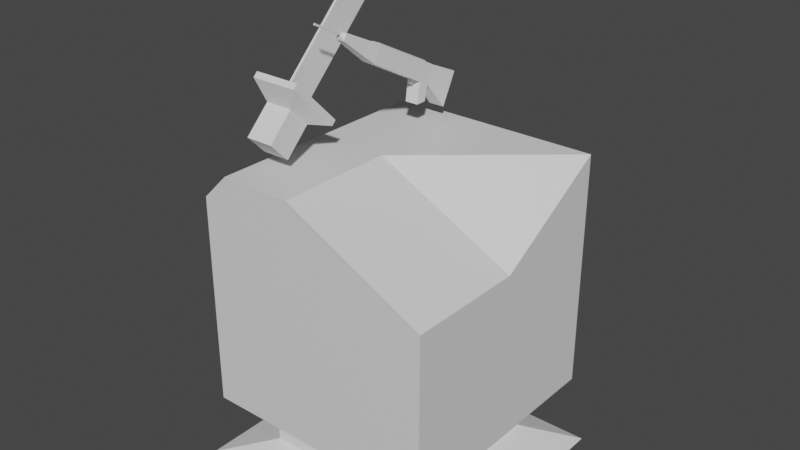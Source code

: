 # Source: barracks_1.blend  (saved by Blender 2.93.20; exported with 4.5.12 LTS)
import bpy
from mathutils import Matrix  # noqa: F401  (used for matrix-valued properties, if any)

bpy.ops.wm.read_factory_settings(use_empty=True)
scene = bpy.context.scene
scene.name = 'Scene'

# ---- collections
col_collection = bpy.data.collections.new('Collection'); scene.collection.children.link(col_collection)

# ---- materials (node trees are filled in below, after node groups)
mat_material = bpy.data.materials.new('Material')
mat_material.alpha_threshold = 0.0
mat_material.use_transparent_shadow = False
mat_material.line_color = (0.0, 0.0, 0.0, 1.0)

# ---- material node trees
mat_material.use_nodes = True; mat_material.node_tree.nodes.clear()
_N = mat_material.node_tree.nodes; _L = mat_material.node_tree.links
n0 = _N.new('ShaderNodeOutputMaterial'); n0.name = 'Material Output'; n0.location = (300, 300)
n1 = _N.new('ShaderNodeBsdfPrincipled'); n1.name = 'Principled BSDF'; n1.location = (10, 300)
n1.distribution = 'GGX'
n1.subsurface_method = 'BURLEY'
n1.inputs[2].default_value = 0.4
n1.inputs[3].default_value = 1.45
n1.inputs[27].default_value = (0.0, 0.0, 0.0, 1.0)
n1.inputs[28].default_value = 1.0
_L.new(n1.outputs[0], n0.inputs[0])
n0.is_active_output = True

# ---- world
world_world = bpy.data.worlds.new('World'); scene.world = world_world
world_world.use_nodes = True; world_world.node_tree.nodes.clear()
_N = world_world.node_tree.nodes; _L = world_world.node_tree.links
n0 = _N.new('ShaderNodeOutputWorld'); n0.name = 'World Output'; n0.location = (300, 300)
n1 = _N.new('ShaderNodeBackground'); n1.name = 'Background'; n1.location = (10, 300)
n1.inputs[0].default_value = (0.05088, 0.05088, 0.05088, 1.0)
_L.new(n1.outputs[0], n0.inputs[0])
n0.is_active_output = True
world_world.color = (0.05088, 0.05088, 0.05088)
world_world.use_sun_shadow = False
world_world.sun_shadow_jitter_overblur = 0.0

# ---- meshes
me_cube = bpy.data.meshes.new('Cube')
me_cube.from_pydata([(1.0, 1.0, 1.0), (0.6992, 0.6992, -1.115), (1.0, -1.0, 0.4077), (0.8549, -0.8549, -1.115), (-0.8549, 0.8549, -1.115), (-0.6992, -0.6992, -1.115), (0.0, 1.0, -1.0), (-0.1745, -1.0, 1.0), (0.0, -1.0, -1.0), (-0.1745, 1.0, 1.0), (1.0, 1.0, 0.0), (-1.0, -1.0, 0.0), (1.0, -1.0, 0.0), (-1.0, 1.0, 0.0), (0.0, 1.0, 0.0), (0.0, -1.0, 0.0), (-1.0, 0.0, -1.0), (1.0, 0.0, 0.4077), (1.0, 0.0, -1.0), (0.1558, 0.1558, -1.115), (-0.1745, 0.0, 1.0), (1.0, 0.0, 0.0), (-1.0, 0.0, 0.0), (-1.0, 0.0, -1.0), (-1.0, -1.0, -1.0), (0.0, 1.0, -1.0), (-1.0, 1.0, -1.0), (0.0, -1.0, -1.0), (1.0, -1.0, -1.0), (1.0, 0.0, -1.0), (1.0, 1.0, -1.0), (-0.6992, -0.1558, -1.115), (-1.0, -1.0, -1.0), (0.1558, 0.6992, -1.115), (-1.0, 1.0, -1.0), (-0.1558, -0.6992, -1.115), (1.0, -1.0, -1.0), (0.6992, 0.1558, -1.115), (1.0, 1.0, -1.0), (0.0, -0.8549, -1.115), (0.0, 0.0, -1.115), (-0.1558, -0.1558, -1.115), (0.0, 0.8549, -1.115), (-0.8549, 0.0, -1.115), (0.8549, 0.0, -1.115), (-0.8549, -0.8549, -1.115), (0.8549, 0.8549, -1.115), (-0.1558, -0.1558, -1.438), (-0.1558, -0.6992, -1.438), (0.1558, 0.6992, -1.438), (0.1558, 0.1558, -1.438), (-0.6992, -0.1558, -1.438), (0.6992, 0.1558, -1.438), (-0.6992, -0.6992, -1.438), (0.6992, 0.6992, -1.438), (-0.2491, -0.2315, -1.575), (-0.2491, -1.039, -1.575), (0.2491, 1.039, -1.575), (0.2491, 0.2315, -1.575), (-1.118, -0.2315, -1.575), (1.118, 0.2315, -1.575), (-1.118, -1.039, -1.575), (1.118, 1.039, -1.575), (-1.0, 1.0, 0.7777), (-0.7777, 1.0, 1.0), (-0.7777, -1.0, 1.0), (-1.0, -1.0, 0.7777), (-1.0, 0.0, 0.7777), (-0.7777, 0.0, 1.0)], [], [(20, 68, 65, 7), (11, 66, 67, 22), (40, 44, 3, 39), (21, 17, 2, 12), (14, 9, 0, 10), (22, 67, 63, 13), (35, 5, 53, 48), (12, 2, 7, 15), (17, 20, 7, 2), (28, 12, 15, 27), (26, 13, 14, 25), (25, 14, 10, 30), (29, 21, 12, 28), (23, 22, 13, 26), (27, 15, 11, 24), (24, 11, 22, 23), (30, 10, 21, 29), (0, 9, 20, 17), (4, 42, 40, 43), (10, 0, 17, 21), (41, 35, 48, 47), (15, 7, 65, 66, 11), (13, 63, 64, 9, 14), (16, 32, 24, 23), (6, 34, 26, 25), (8, 36, 28, 27), (18, 38, 30, 29), (38, 6, 25, 30), (32, 8, 27, 24), (34, 16, 23, 26), (36, 18, 29, 28), (43, 45, 32, 16), (42, 4, 34, 6), (39, 3, 36, 8), (44, 46, 38, 18), (46, 42, 6, 38), (45, 39, 8, 32), (4, 43, 16, 34), (3, 44, 18, 36), (35, 41, 40, 39), (33, 19, 40, 42), (41, 31, 43, 40), (19, 37, 44, 40), (31, 5, 45, 43), (37, 1, 46, 44), (1, 33, 42, 46), (5, 35, 39, 45), (53, 51, 59, 61), (49, 54, 62, 57), (1, 37, 52, 54), (37, 19, 50, 52), (19, 33, 49, 50), (33, 1, 54, 49), (5, 31, 51, 53), (31, 41, 47, 51), (59, 55, 56, 61), (57, 62, 60, 58), (51, 47, 55, 59), (47, 48, 56, 55), (48, 53, 61, 56), (54, 52, 60, 62), (52, 50, 58, 60), (50, 49, 57, 58), (68, 64, 63, 67), (65, 68, 67, 66), (9, 64, 68, 20)])
_uv = me_cube.uv_layers.new(name='UVMap')
_uv.uv.foreach_set('vector', [0.75, 0.625, 0.8472, 0.625, 0.8472, 0.75, 0.75, 0.75, 0.5, 0.0, 0.5972, 0.0, 0.5972, 0.125, 0.5, 0.125, 0.25, 0.625, 0.3569, 0.625, 0.3569, 0.7319, 0.25, 0.7319, 0.5, 0.625, 0.551, 0.625, 0.551, 0.75, 0.5, 0.75, 0.5, 0.375, 0.625, 0.375, 0.625, 0.5, 0.5, 0.5, 0.5, 0.125, 0.5972, 0.125, 0.5972, 0.25, 0.5, 0.25, 0.2305, 0.7124, 0.1626, 0.7124, 0.1626, 0.7124, 0.2305, 0.7124, 0.5, 0.75, 0.551, 0.75, 0.625, 0.875, 0.5, 0.875, 0.551, 0.625, 0.75, 0.625, 0.75, 0.75, 0.551, 0.75, 0.375, 0.75, 0.5, 0.75, 0.5, 0.875, 0.375, 0.875, 0.375, 0.25, 0.5, 0.25, 0.5, 0.375, 0.375, 0.375, 0.375, 0.375, 0.5, 0.375, 0.5, 0.5, 0.375, 0.5, 0.375, 0.625, 0.5, 0.625, 0.5, 0.75, 0.375, 0.75, 0.375, 0.125, 0.5, 0.125, 0.5, 0.25, 0.375, 0.25, 0.375, 0.875, 0.5, 0.875, 0.5, 1.0, 0.375, 1.0, 0.375, 0.0, 0.5, 0.0, 0.5, 0.125, 0.375, 0.125, 0.375, 0.5, 0.5, 0.5, 0.5, 0.625, 0.375, 0.625, 0.625, 0.5, 0.75, 0.5, 0.75, 0.625, 0.551, 0.625, 0.1431, 0.5181, 0.25, 0.5181, 0.25, 0.625, 0.1431, 0.625, 0.5, 0.5, 0.625, 0.5, 0.551, 0.625, 0.5, 0.625, 0.2305, 0.6445, 0.2305, 0.7124, 0.2305, 0.7124, 0.2305, 0.6445, 0.5, 0.875, 0.625, 0.875, 0.625, 0.9722, 0.5972, 1.0, 0.5, 1.0, 0.5, 0.25, 0.5972, 0.25, 0.625, 0.2778, 0.625, 0.375, 0.5, 0.375, 0.125, 0.625, 0.125, 0.75, 0.125, 0.75, 0.125, 0.625, 0.25, 0.5, 0.125, 0.5, 0.125, 0.5, 0.25, 0.5, 0.25, 0.75, 0.375, 0.75, 0.375, 0.75, 0.25, 0.75, 0.375, 0.625, 0.375, 0.5, 0.375, 0.5, 0.375, 0.625, 0.375, 0.5, 0.25, 0.5, 0.25, 0.5, 0.375, 0.5, 0.125, 0.75, 0.25, 0.75, 0.25, 0.75, 0.125, 0.75, 0.125, 0.5, 0.125, 0.625, 0.125, 0.625, 0.125, 0.5, 0.375, 0.75, 0.375, 0.625, 0.375, 0.625, 0.375, 0.75, 0.1431, 0.625, 0.1431, 0.7319, 0.125, 0.75, 0.125, 0.625, 0.25, 0.5181, 0.1431, 0.5181, 0.125, 0.5, 0.25, 0.5, 0.25, 0.7319, 0.3569, 0.7319, 0.375, 0.75, 0.25, 0.75, 0.3569, 0.625, 0.3569, 0.5181, 0.375, 0.5, 0.375, 0.625, 0.3569, 0.5181, 0.25, 0.5181, 0.25, 0.5, 0.375, 0.5, 0.1431, 0.7319, 0.25, 0.7319, 0.25, 0.75, 0.125, 0.75, 0.1431, 0.5181, 0.1431, 0.625, 0.125, 0.625, 0.125, 0.5, 0.3569, 0.7319, 0.3569, 0.625, 0.375, 0.625, 0.375, 0.75, 0.2305, 0.7124, 0.2305, 0.6445, 0.25, 0.625, 0.25, 0.7319, 0.2695, 0.5376, 0.2695, 0.6055, 0.25, 0.625, 0.25, 0.5181, 0.2305, 0.6445, 0.1626, 0.6445, 0.1431, 0.625, 0.25, 0.625, 0.2695, 0.6055, 0.3374, 0.6055, 0.3569, 0.625, 0.25, 0.625, 0.1626, 0.6445, 0.1626, 0.7124, 0.1431, 0.7319, 0.1431, 0.625, 0.3374, 0.6055, 0.3374, 0.5376, 0.3569, 0.5181, 0.3569, 0.625, 0.3374, 0.5376, 0.2695, 0.5376, 0.25, 0.5181, 0.3569, 0.5181, 0.1626, 0.7124, 0.2305, 0.7124, 0.25, 0.7319, 0.1431, 0.7319, 0.1626, 0.7124, 0.1626, 0.6445, 0.1626, 0.6445, 0.1626, 0.7124, 0.2695, 0.5376, 0.3374, 0.5376, 0.3374, 0.5376, 0.2695, 0.5376, 0.3374, 0.5376, 0.3374, 0.6055, 0.3374, 0.6055, 0.3374, 0.5376, 0.3374, 0.6055, 0.2695, 0.6055, 0.2695, 0.6055, 0.3374, 0.6055, 0.2695, 0.6055, 0.2695, 0.5376, 0.2695, 0.5376, 0.2695, 0.6055, 0.2695, 0.5376, 0.3374, 0.5376, 0.3374, 0.5376, 0.2695, 0.5376, 0.1626, 0.7124, 0.1626, 0.6445, 0.1626, 0.6445, 0.1626, 0.7124, 0.1626, 0.6445, 0.2305, 0.6445, 0.2305, 0.6445, 0.1626, 0.6445, 0.1626, 0.6445, 0.2305, 0.6445, 0.2305, 0.7124, 0.1626, 0.7124, 0.2695, 0.5376, 0.3374, 0.5376, 0.3374, 0.6055, 0.2695, 0.6055, 0.1626, 0.6445, 0.2305, 0.6445, 0.2305, 0.6445, 0.1626, 0.6445, 0.2305, 0.6445, 0.2305, 0.7124, 0.2305, 0.7124, 0.2305, 0.6445, 0.2305, 0.7124, 0.1626, 0.7124, 0.1626, 0.7124, 0.2305, 0.7124, 0.3374, 0.5376, 0.3374, 0.6055, 0.3374, 0.6055, 0.3374, 0.5376, 0.3374, 0.6055, 0.2695, 0.6055, 0.2695, 0.6055, 0.3374, 0.6055, 0.2695, 0.6055, 0.2695, 0.5376, 0.2695, 0.5376, 0.2695, 0.6055, 0.625, 0.125, 0.625, 0.25, 0.5972, 0.25, 0.5972, 0.125, 0.625, 0.0, 0.625, 0.125, 0.5972, 0.125, 0.5972, 0.0, 0.75, 0.5, 0.8472, 0.5, 0.8472, 0.625, 0.75, 0.625])
me_cube.materials.append(mat_material)
me_cube.use_remesh_preserve_volume = False
me_cube.use_remesh_preserve_attributes = False
me_cube.use_mirror_vertex_groups = False
me_cube.update()
me_gun = bpy.data.meshes.new('gun')
me_gun.from_pydata([(0.04703, 0.8731, -0.1369), (0.04703, 0.7725, -0.1285), (0.04703, 0.7666, -0.2214), (0.04703, 0.861, -0.257), (0.1951, -1.0, -0.1255), (0.1996, -0.999, 0.3745), (0.1225, -2.251, 0.3393), (0.1225, -2.251, 0.1327), (0.1996, -0.999, 0.3745), (0.1951, -1.0, -0.1255), (0.1951, 0.9439, -0.1399), (0.1951, 1.0, 0.3904), (0.1312, 0.9453, 0.4219), (-0.1305, 0.9453, 0.4219), (-0.1305, -0.9453, 0.4079), (0.1343, -0.9444, 0.4069), (-0.1951, 1.0, 0.3904), (-0.1951, 0.9439, -0.1399), (-0.1951, -1.0, -0.1255), (-0.1951, -1.0, 0.3755), (0.1951, 1.0, 0.3904), (0.1951, 0.9439, -0.1399), (0.1951, 1.298, -0.1403), (0.1951, 1.298, 0.3904), (-0.02613, -2.327, 0.2414), (0.02613, -2.327, 0.2414), (0.02613, -3.252, 0.2414), (-0.02613, -3.252, 0.2414), (0.1996, -0.999, 0.3745), (-0.1951, -1.0, 0.3755), (-0.1225, -2.251, 0.3393), (0.1225, -2.251, 0.3393), (-0.1951, -1.0, -0.1255), (0.1951, -1.0, -0.1255), (0.1225, -2.251, 0.1327), (-0.1225, -2.251, 0.1327), (-0.1951, -1.0, 0.3755), (-0.1951, -1.0, -0.1255), (-0.1225, -2.251, 0.1327), (-0.1225, -2.251, 0.3393), (0.02613, -2.327, 0.2914), (0.02613, -2.327, 0.2414), (0.1225, -2.251, 0.1327), (0.1225, -2.251, 0.3393), (-0.02613, -2.327, 0.2414), (-0.02613, -2.327, 0.2914), (-0.1225, -2.251, 0.3393), (-0.1225, -2.251, 0.1327), (0.02613, -2.327, 0.2414), (-0.02613, -2.327, 0.2414), (-0.1225, -2.251, 0.1327), (0.1225, -2.251, 0.1327), (-0.02613, -2.327, 0.2914), (0.02613, -2.327, 0.2914), (0.1225, -2.251, 0.3393), (-0.1225, -2.251, 0.3393), (-0.02613, -3.252, 0.2914), (-0.02613, -3.252, 0.2414), (0.02613, -3.252, 0.2414), (0.02613, -3.252, 0.2914), (0.02613, -2.327, 0.2414), (0.02613, -2.327, 0.2914), (0.02613, -3.252, 0.2914), (0.02613, -3.252, 0.2414), (0.02613, -2.327, 0.2914), (-0.02613, -2.327, 0.2914), (-0.02613, -3.252, 0.2914), (0.02613, -3.252, 0.2914), (-0.02613, -2.327, 0.2914), (-0.02613, -2.327, 0.2414), (-0.02613, -3.252, 0.2414), (-0.02613, -3.252, 0.2914), (0.1951, 1.298, 0.3904), (0.1951, 1.298, -0.1403), (0.2296, 2.227, -0.5402), (0.2296, 2.227, 0.4409), (-0.1951, 1.0, 0.3904), (0.1951, 1.0, 0.3904), (0.1951, 1.298, 0.3904), (-0.1951, 1.298, 0.3904), (0.1951, 0.9439, -0.1399), (-0.1951, 0.9439, -0.1399), (-0.1951, 1.142, -0.7066), (0.1951, 1.142, -0.7066), (-0.1951, 1.298, 0.3904), (-0.1951, 1.298, -0.1403), (0.2296, 2.227, 0.4409), (0.2296, 2.227, -0.5402), (-0.2296, 2.227, -0.5402), (-0.2296, 2.227, 0.4409), (-0.1951, 1.298, 0.3904), (0.1951, 1.298, 0.3904), (0.2296, 2.227, 0.4409), (-0.2296, 2.227, 0.4409), (0.1951, 1.298, -0.1403), (-0.1951, 1.298, -0.1403), (-0.2296, 2.227, -0.5402), (0.2296, 2.227, -0.5402), (-0.1951, 1.298, -0.1403), (-0.1951, 1.298, 0.3904), (-0.2296, 2.227, 0.4409), (-0.2296, 2.227, -0.5402), (0.1951, 1.142, -0.7066), (-0.1951, 1.142, -0.7066), (-0.1951, 1.401, -0.5598), (0.1951, 1.401, -0.5598), (-0.1951, 1.401, -0.5598), (-0.1951, 1.142, -0.7066), (-0.1951, 1.298, -0.1403), (0.1951, 1.298, -0.1403), (0.1951, 1.401, -0.5598), (-0.1951, 1.401, -0.5598), (0.1951, 1.142, -0.7066), (0.1951, 1.401, -0.5598), (-0.04703, 0.7725, -0.1285), (0.04703, 0.7725, -0.1285), (0.1951, -1.0, -0.1255), (-0.1951, -1.0, -0.1255), (-0.04703, 0.8731, -0.1369), (-0.04703, 0.7725, -0.1285), (-0.1951, -1.0, -0.1255), (-0.1951, 0.9439, -0.1399), (0.04703, 0.7725, -0.1285), (0.04703, 0.8731, -0.1369), (0.1951, 0.9439, -0.1399), (0.1951, -1.0, -0.1255), (0.04703, 0.8731, -0.1369), (-0.04703, 0.8731, -0.1369), (-0.1951, 0.9439, -0.1399), (0.1951, 0.9439, -0.1399), (-0.04703, 0.861, -0.257), (0.04703, 0.861, -0.257), (0.04703, 0.7666, -0.2214), (-0.04703, 0.7666, -0.2214), (0.04703, 0.7725, -0.1285), (-0.04703, 0.7725, -0.1285), (-0.04703, 0.7666, -0.2214), (0.04703, 0.7666, -0.2214), (-0.04703, 0.8731, -0.1369), (0.04703, 0.8731, -0.1369), (0.04703, 0.861, -0.257), (-0.04703, 0.861, -0.257), (-0.04703, 0.7725, -0.1285), (-0.04703, 0.8731, -0.1369), (-0.04703, 0.861, -0.257), (-0.04703, 0.7666, -0.2214), (0.1312, 0.9453, 0.4219), (0.1343, -0.9444, 0.4069), (0.1996, -0.999, 0.3745), (0.1951, 1.0, 0.3904), (-0.1305, 0.9453, 0.4219), (0.1312, 0.9453, 0.4219), (0.1951, 1.0, 0.3904), (-0.1951, 1.0, 0.3904), (0.1343, -0.9444, 0.4069), (-0.1305, -0.9453, 0.4079), (-0.1951, -1.0, 0.3755), (0.1996, -0.999, 0.3745), (-0.1305, -0.9453, 0.4079), (-0.1305, 0.9453, 0.4219), (-0.1951, 1.0, 0.3904), (-0.1951, -1.0, 0.3755)], [], [(0, 1, 2, 3), (4, 5, 6, 7), (8, 9, 10, 11), (12, 13, 14, 15), (16, 17, 18, 19), (20, 21, 22, 23), (24, 25, 26, 27), (28, 29, 30, 31), (32, 33, 34, 35), (36, 37, 38, 39), (40, 41, 42, 43), (44, 45, 46, 47), (48, 49, 50, 51), (52, 53, 54, 55), (56, 57, 58, 59), (60, 61, 62, 63), (64, 65, 66, 67), (68, 69, 70, 71), (72, 73, 74, 75), (76, 77, 78, 79), (80, 81, 82, 83), (17, 16, 84, 85), (86, 87, 88, 89), (90, 91, 92, 93), (94, 95, 96, 97), (98, 99, 100, 101), (102, 103, 104, 105), (17, 85, 106, 107), (108, 109, 110, 111), (22, 21, 112, 113), (114, 115, 116, 117), (118, 119, 120, 121), (122, 123, 124, 125), (126, 127, 128, 129), (130, 131, 132, 133), (134, 135, 136, 137), (138, 139, 140, 141), (142, 143, 144, 145), (146, 147, 148, 149), (150, 151, 152, 153), (154, 155, 156, 157), (158, 159, 160, 161)])
_uv = me_gun.uv_layers.new(name='UVMap')
_uv.uv.foreach_set('vector', [0.8607, 0.5213, 0.8607, 0.7357, 0.8607, 0.7357, 0.8607, 0.5213, 0.625, 0.0, 0.375, 0.0, 0.375, 0.0, 0.625, 0.0, 0.375, 0.0, 0.625, 0.0, 0.625, 0.243, 0.375, 0.25, 0.1318, 0.5068, 0.3682, 0.5068, 0.3682, 0.7432, 0.1318, 0.7432, 0.375, 0.5, 0.625, 0.507, 0.625, 0.75, 0.375, 0.75, 0.375, 0.25, 0.625, 0.243, 0.625, 0.25, 0.375, 0.25, 0.565, 0.8081, 0.565, 0.9419, 0.565, 0.9419, 0.565, 0.8081, 0.125, 0.75, 0.375, 0.75, 0.375, 0.75, 0.125, 0.75, 0.625, 0.75, 0.875, 0.75, 0.875, 0.75, 0.625, 0.75, 0.375, 0.75, 0.625, 0.75, 0.625, 0.75, 0.375, 0.75, 0.435, 0.9419, 0.565, 0.9419, 0.625, 1.0, 0.375, 1.0, 0.565, 0.8081, 0.435, 0.8081, 0.375, 0.75, 0.625, 0.75, 0.565, 0.9419, 0.565, 0.8081, 0.625, 0.75, 0.625, 1.0, 0.435, 0.8081, 0.435, 0.9419, 0.375, 1.0, 0.375, 0.75, 0.435, 0.8081, 0.565, 0.8081, 0.565, 0.9419, 0.435, 0.9419, 0.565, 0.9419, 0.435, 0.9419, 0.435, 0.9419, 0.565, 0.9419, 0.435, 0.9419, 0.435, 0.8081, 0.435, 0.8081, 0.435, 0.9419, 0.435, 0.8081, 0.565, 0.8081, 0.565, 0.8081, 0.435, 0.8081, 0.375, 0.25, 0.625, 0.25, 0.625, 0.25, 0.375, 0.25, 0.375, 0.5, 0.125, 0.5, 0.125, 0.5, 0.375, 0.5, 0.875, 0.507, 0.625, 0.507, 0.625, 0.5, 0.875, 0.5, 0.625, 0.507, 0.375, 0.5, 0.375, 0.5, 0.625, 0.5, 0.375, 0.25, 0.625, 0.25, 0.625, 0.5, 0.375, 0.5, 0.375, 0.5, 0.125, 0.5, 0.125, 0.5, 0.375, 0.5, 0.875, 0.5, 0.625, 0.5, 0.625, 0.5, 0.875, 0.5, 0.625, 0.5, 0.375, 0.5, 0.375, 0.5, 0.625, 0.5, 0.875, 0.5, 0.625, 0.5, 0.625, 0.5, 0.875, 0.5, 0.625, 0.507, 0.625, 0.5, 0.625, 0.5, 0.625, 0.5, 0.625, 0.5, 0.875, 0.5, 0.875, 0.5, 0.625, 0.5, 0.625, 0.25, 0.625, 0.243, 0.625, 0.25, 0.625, 0.25, 0.6393, 0.7357, 0.8607, 0.7357, 0.875, 0.75, 0.625, 0.75, 0.6393, 0.5213, 0.6393, 0.7357, 0.625, 0.75, 0.625, 0.507, 0.8607, 0.7357, 0.8607, 0.5213, 0.875, 0.507, 0.875, 0.75, 0.8607, 0.5213, 0.6393, 0.5213, 0.625, 0.507, 0.875, 0.507, 0.6393, 0.5213, 0.8607, 0.5213, 0.8607, 0.7357, 0.6393, 0.7357, 0.8607, 0.7357, 0.6393, 0.7357, 0.6393, 0.7357, 0.8607, 0.7357, 0.6393, 0.5213, 0.8607, 0.5213, 0.8607, 0.5213, 0.6393, 0.5213, 0.6393, 0.7357, 0.6393, 0.5213, 0.6393, 0.5213, 0.6393, 0.7357, 0.1318, 0.5068, 0.1318, 0.7432, 0.125, 0.75, 0.125, 0.5, 0.3682, 0.5068, 0.1318, 0.5068, 0.125, 0.5, 0.375, 0.5, 0.1318, 0.7432, 0.3682, 0.7432, 0.375, 0.75, 0.125, 0.75, 0.3682, 0.7432, 0.3682, 0.5068, 0.375, 0.5, 0.375, 0.75])
me_gun.use_remesh_fix_poles = True
me_gun.use_remesh_preserve_attributes = False
me_gun.update()
me_knife = bpy.data.meshes.new('knife')
me_knife.from_pydata([(0.02575, 0.4749, 0.09377), (-0.02575, 0.4749, 0.09377), (-0.02575, 0.4749, 4.591), (0.02575, 0.4749, 4.591), (0.4448, -1.0, -0.09377), (0.4448, -1.0, 0.09377), (-0.4448, -1.0, 0.09377), (-0.4448, -1.0, -0.09377), (-0.4448, -1.0, -0.09377), (-0.4448, -1.0, 0.09377), (-0.4448, 1.0, 0.09377), (-0.4448, 1.0, -0.09377), (0.2633, -0.4203, -0.4396), (-0.2633, -0.4203, -0.4396), (-0.2633, -0.4203, -1.529), (0.2633, -0.4203, -1.529), (0.4448, 1.0, -0.09377), (0.4448, 1.0, 0.09377), (0.4448, -1.0, 0.09377), (0.4448, -1.0, -0.09377), (-0.4448, 1.0, -0.09377), (-0.4448, 1.0, 0.09377), (0.4448, 1.0, 0.09377), (0.4448, 1.0, -0.09377), (0.02575, -0.4749, 0.09377), (-0.02575, -0.4749, 0.09377), (-0.4448, -1.0, 0.09377), (0.4448, -1.0, 0.09377), (0.02575, 0.4749, 0.09377), (0.4448, 1.0, 0.09377), (-0.02575, 0.4749, 0.09377), (-0.4448, 1.0, 0.09377), (0.02575, 0.4749, 4.591), (-0.02575, 0.4749, 4.591), (-0.02575, -0.4749, 3.8), (0.02575, -0.4749, 3.8), (0.02575, -0.4749, 0.09377), (0.02575, 0.4749, 0.09377), (0.02575, 0.4749, 4.591), (0.02575, -0.4749, 3.8), (-0.02575, 0.4749, 0.09377), (-0.02575, -0.4749, 0.09377), (-0.02575, -0.4749, 3.8), (-0.02575, 0.4749, 4.591), (-0.02575, -0.4749, 0.09377), (0.02575, -0.4749, 0.09377), (0.02575, -0.4749, 3.8), (-0.02575, -0.4749, 3.8), (-0.2633, 0.4203, -0.4396), (-0.2633, -0.4203, -0.4396), (-0.4448, -1.0, -0.09377), (-0.4448, 1.0, -0.09377), (0.2633, 0.4203, -0.4396), (-0.2633, 0.4203, -0.4396), (-0.4448, 1.0, -0.09377), (0.4448, 1.0, -0.09377), (-0.2633, -0.4203, -0.4396), (0.2633, -0.4203, -0.4396), (0.4448, -1.0, -0.09377), (-0.4448, -1.0, -0.09377), (0.2633, -0.4203, -0.4396), (0.2633, 0.4203, -0.4396), (0.4448, 1.0, -0.09377), (0.4448, -1.0, -0.09377), (-0.2633, 0.4203, -1.529), (0.2633, 0.4203, -1.529), (0.2633, -0.4203, -1.529), (-0.2633, -0.4203, -1.529), (-0.2633, -0.4203, -0.4396), (-0.2633, 0.4203, -0.4396), (-0.2633, 0.4203, -1.529), (-0.2633, -0.4203, -1.529), (0.2633, 0.4203, -0.4396), (0.2633, -0.4203, -0.4396), (0.2633, -0.4203, -1.529), (0.2633, 0.4203, -1.529), (-0.2633, 0.4203, -0.4396), (0.2633, 0.4203, -0.4396), (0.2633, 0.4203, -1.529), (-0.2633, 0.4203, -1.529)], [], [(0, 1, 2, 3), (4, 5, 6, 7), (8, 9, 10, 11), (12, 13, 14, 15), (16, 17, 18, 19), (20, 21, 22, 23), (24, 25, 26, 27), (28, 24, 27, 29), (25, 30, 31, 26), (30, 28, 29, 31), (32, 33, 34, 35), (36, 37, 38, 39), (40, 41, 42, 43), (44, 45, 46, 47), (48, 49, 50, 51), (52, 53, 54, 55), (56, 57, 58, 59), (60, 61, 62, 63), (64, 65, 66, 67), (68, 69, 70, 71), (72, 73, 74, 75), (76, 77, 78, 79)])
_uv = me_knife.uv_layers.new(name='UVMap')
_uv.uv.foreach_set('vector', [0.7345, 0.6095, 0.7655, 0.6095, 0.7655, 0.6095, 0.7345, 0.6095, 0.375, 0.75, 0.625, 0.75, 0.625, 1.0, 0.375, 1.0, 0.375, 0.0, 0.625, 0.0, 0.625, 0.25, 0.375, 0.25, 0.3333, 0.7083, 0.1667, 0.7083, 0.1667, 0.7083, 0.3333, 0.7083, 0.375, 0.5, 0.625, 0.5, 0.625, 0.75, 0.375, 0.75, 0.375, 0.25, 0.625, 0.25, 0.625, 0.5, 0.375, 0.5, 0.7345, 0.6405, 0.7655, 0.6405, 0.875, 0.75, 0.625, 0.75, 0.7345, 0.6095, 0.7345, 0.6405, 0.625, 0.75, 0.625, 0.5, 0.7655, 0.6405, 0.7655, 0.6095, 0.875, 0.5, 0.875, 0.75, 0.7655, 0.6095, 0.7345, 0.6095, 0.625, 0.5, 0.875, 0.5, 0.7345, 0.6095, 0.7655, 0.6095, 0.7655, 0.6405, 0.7345, 0.6405, 0.7345, 0.6405, 0.7345, 0.6095, 0.7345, 0.6095, 0.7345, 0.6405, 0.7655, 0.6095, 0.7655, 0.6405, 0.7655, 0.6405, 0.7655, 0.6095, 0.7655, 0.6405, 0.7345, 0.6405, 0.7345, 0.6405, 0.7655, 0.6405, 0.1667, 0.5417, 0.1667, 0.7083, 0.125, 0.75, 0.125, 0.5, 0.3333, 0.5417, 0.1667, 0.5417, 0.125, 0.5, 0.375, 0.5, 0.1667, 0.7083, 0.3333, 0.7083, 0.375, 0.75, 0.125, 0.75, 0.3333, 0.7083, 0.3333, 0.5417, 0.375, 0.5, 0.375, 0.75, 0.1667, 0.5417, 0.3333, 0.5417, 0.3333, 0.7083, 0.1667, 0.7083, 0.1667, 0.7083, 0.1667, 0.5417, 0.1667, 0.5417, 0.1667, 0.7083, 0.3333, 0.5417, 0.3333, 0.7083, 0.3333, 0.7083, 0.3333, 0.5417, 0.1667, 0.5417, 0.3333, 0.5417, 0.3333, 0.5417, 0.1667, 0.5417])
me_knife.use_remesh_fix_poles = True
me_knife.use_remesh_preserve_attributes = False
me_knife.update()

# ---- objects
ob_cube = bpy.data.objects.new('Cube', me_cube)
ob_gun = bpy.data.objects.new('gun', me_gun)
ob_knife = bpy.data.objects.new('knife', me_knife)

# ---- transforms, parenting, visibility, modifiers, constraints
ob_cube.location = (0.0, 0.0, 1.689)
ob_cube.lock_rotations_4d = False
ob_cube.empty_display_type = 'ARROWS'
ob_cube.lineart.crease_threshold = 0.0
ob_gun.location = (-0.3291, 0.3268, 3.25)
ob_gun.rotation_euler = (-0.4773, -0.0, 0.0)
ob_gun.scale = (0.2992, 0.2992, 0.2992)
ob_knife.location = (-0.579, -0.4655, 3.167)
ob_knife.rotation_euler = (0.791, -0.008943, -3.133)
ob_knife.scale = (0.4358, 0.2683, 0.2683)

# ---- collection membership
col_collection.objects.link(ob_cube)
col_collection.objects.link(ob_gun)
col_collection.objects.link(ob_knife)

# ---- scene / render settings (as saved in the file)
scene.frame_start = 1; scene.frame_end = 250; scene.frame_set(1)
scene.render.engine = 'BLENDER_EEVEE_NEXT'
scene.cycles.use_denoising = False
scene.cycles.samples = 128
scene.cycles.sampling_pattern = 'TABULATED_SOBOL'
scene.cycles.use_adaptive_sampling = False
scene.cycles.use_light_tree = False
scene.view_settings.view_transform = 'Filmic'
bpy.context.view_layer.update()

# ---- added for rendering (the .blend has no active camera and no usable light): camera, sun
cam_auto = bpy.data.cameras.new('AutoCamera')
cam_auto.lens = 50.0
cam_auto.sensor_width = 36.0
cam_auto.clip_end = 1000.0
ob_auto_camera = bpy.data.objects.new('AutoCamera', cam_auto)
scene.collection.objects.link(ob_auto_camera)
ob_auto_camera.location = (4.73872, -5.68646, 5.96064)
ob_auto_camera.rotation_euler = (1.09748, -7.21219e-08, 0.694738)
scene.camera = ob_auto_camera
light_auto_sun = bpy.data.lights.new('AutoSun', 'SUN')
light_auto_sun.energy = 3.0
light_auto_sun.angle = 0.0523599
ob_auto_sun = bpy.data.objects.new('AutoSun', light_auto_sun)
scene.collection.objects.link(ob_auto_sun)
ob_auto_sun.rotation_euler = (0.872665, 0.174533, 0.523599)
bpy.context.view_layer.update()
